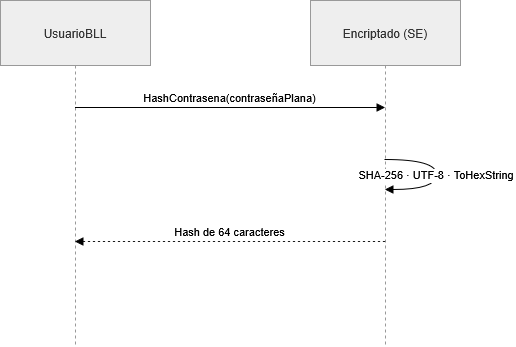

The diagram above was exported from draw.io. Its source (the exported page's mxGraphModel, read from the mxfile embedded in the PNG):
<mxGraphModel dx="1414" dy="827" grid="1" gridSize="10" guides="1" tooltips="1" connect="1" arrows="1" fold="1" page="1" pageScale="1" pageWidth="827" pageHeight="1169" math="0" shadow="0">
  <root>
    <mxCell id="0" />
    <mxCell id="1" parent="0" />
    <mxCell id="Gdzcr3WDt6sMelW2Xo3X-1" parent="1" style="shape=umlLifeline;perimeter=lifelinePerimeter;whiteSpace=wrap;container=1;dropTarget=0;collapsible=0;recursiveResize=0;outlineConnect=0;portConstraint=eastwest;newEdgeStyle={&quot;edgeStyle&quot;:&quot;elbowEdgeStyle&quot;,&quot;elbow&quot;:&quot;vertical&quot;,&quot;curved&quot;:0,&quot;rounded&quot;:0};size=65;fillColor=light-dark(#eeeeee,#1f2020);strokeColor=light-dark(#999999,#cccccc);fontColor=light-dark(#333333,#cccccc);" value="UsuarioBLL" vertex="1">
      <mxGeometry height="346" width="150" x="20" y="20" as="geometry" />
    </mxCell>
    <mxCell id="Gdzcr3WDt6sMelW2Xo3X-2" parent="1" style="shape=umlLifeline;perimeter=lifelinePerimeter;whiteSpace=wrap;container=1;dropTarget=0;collapsible=0;recursiveResize=0;outlineConnect=0;portConstraint=eastwest;newEdgeStyle={&quot;edgeStyle&quot;:&quot;elbowEdgeStyle&quot;,&quot;elbow&quot;:&quot;vertical&quot;,&quot;curved&quot;:0,&quot;rounded&quot;:0};size=65;fillColor=light-dark(#eeeeee,#1f2020);strokeColor=light-dark(#999999,#cccccc);fontColor=light-dark(#333333,#cccccc);" value="Encriptado (SE)" vertex="1">
      <mxGeometry height="346" width="150" x="330" y="20" as="geometry" />
    </mxCell>
    <mxCell id="Gdzcr3WDt6sMelW2Xo3X-3" edge="1" parent="1" source="Gdzcr3WDt6sMelW2Xo3X-1" style="verticalAlign=bottom;edgeStyle=elbowEdgeStyle;elbow=vertical;curved=0;rounded=0;endArrow=block;" target="Gdzcr3WDt6sMelW2Xo3X-2" value="HashContrasena(contraseñaPlana)">
      <mxGeometry relative="1" as="geometry">
        <Array as="points">
          <mxPoint x="259" y="127" />
        </Array>
      </mxGeometry>
    </mxCell>
    <mxCell id="Gdzcr3WDt6sMelW2Xo3X-4" edge="1" parent="1" source="Gdzcr3WDt6sMelW2Xo3X-2" style="curved=1;endArrow=block;rounded=0;" target="Gdzcr3WDt6sMelW2Xo3X-2" value="SHA-256 · UTF-8 · ToHexString">
      <mxGeometry relative="1" as="geometry">
        <Array as="points">
          <mxPoint x="456" y="179" />
          <mxPoint x="456" y="209" />
        </Array>
      </mxGeometry>
    </mxCell>
    <mxCell id="Gdzcr3WDt6sMelW2Xo3X-5" edge="1" parent="1" source="Gdzcr3WDt6sMelW2Xo3X-2" style="verticalAlign=bottom;edgeStyle=elbowEdgeStyle;elbow=vertical;curved=0;rounded=0;dashed=1;dashPattern=2 3;endArrow=block;" target="Gdzcr3WDt6sMelW2Xo3X-1" value="Hash de 64 caracteres">
      <mxGeometry relative="1" as="geometry">
        <Array as="points">
          <mxPoint x="262" y="261" />
        </Array>
      </mxGeometry>
    </mxCell>
  </root>
</mxGraphModel>